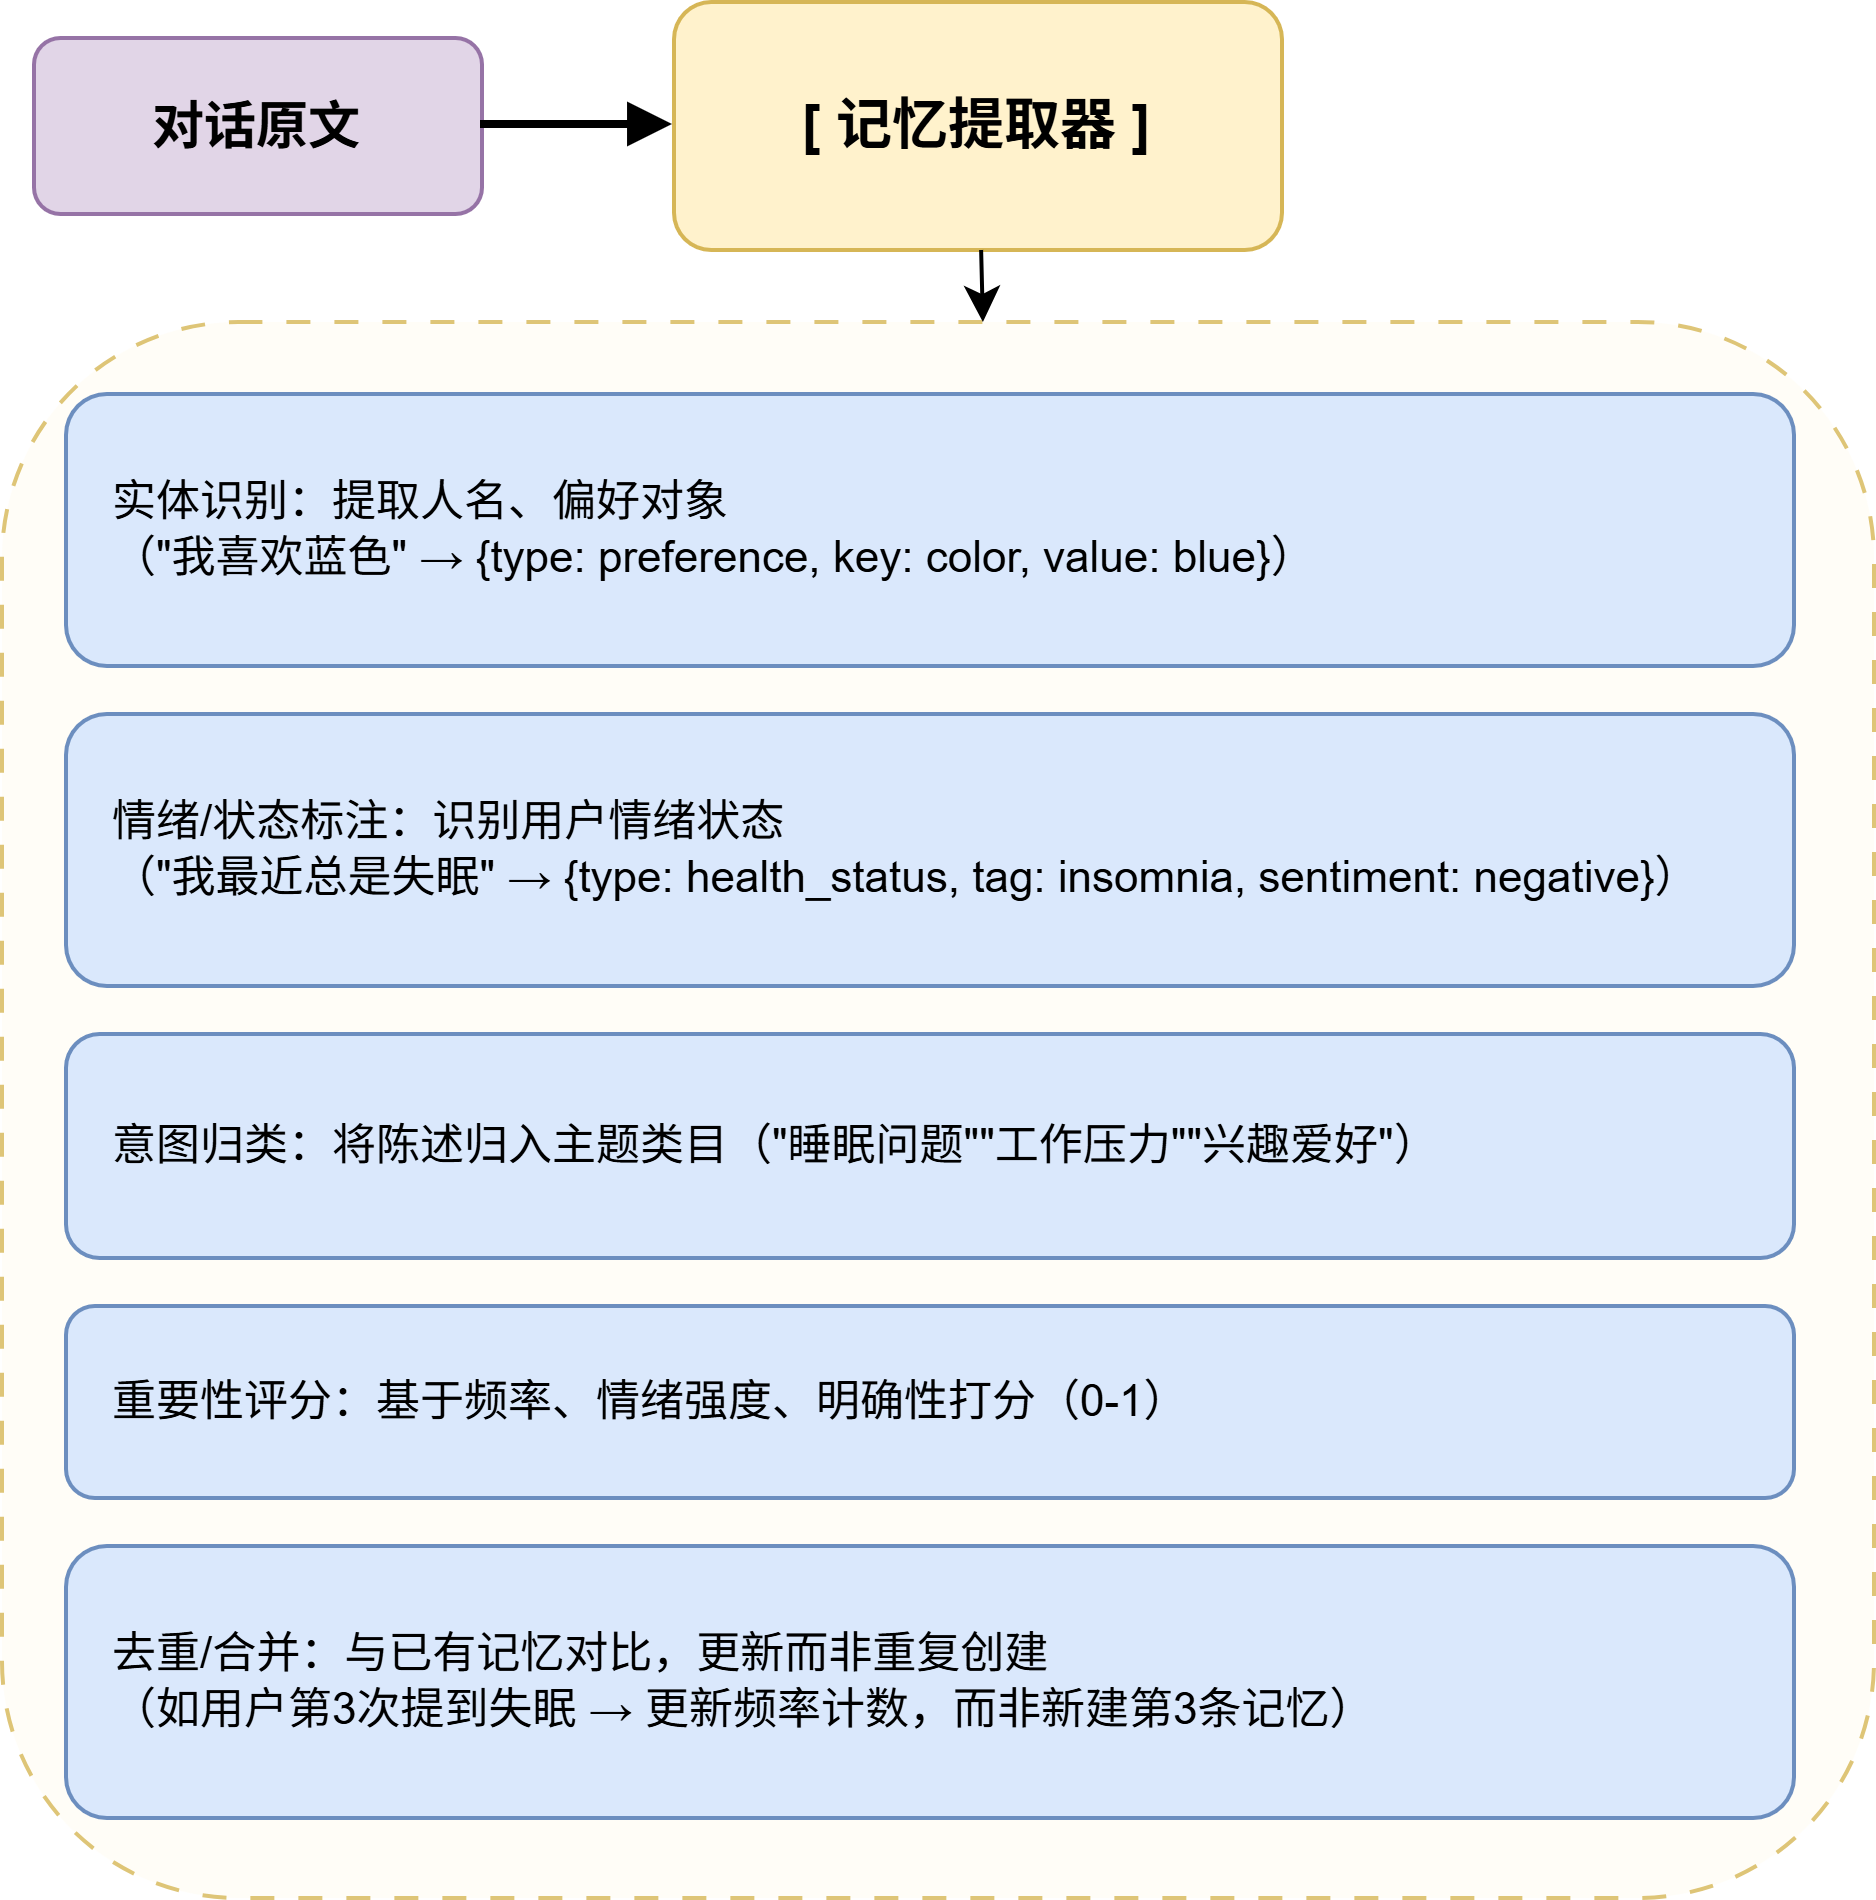

The diagram above was exported from draw.io. Its source (the exported page's mxGraphModel, read from the mxfile embedded in the PNG):
<mxGraphModel dx="1093" dy="1269" grid="1" gridSize="10" guides="1" tooltips="1" connect="1" arrows="1" fold="1" page="1" pageScale="1" pageWidth="960" pageHeight="520" math="0" shadow="0">
  <root>
    <mxCell id="0" />
    <mxCell id="1" parent="0" />
    <mxCell id="grp-bg" parent="1" style="rounded=1;whiteSpace=wrap;html=1;fillColor=#fffdf5;strokeColor=#d6b656;strokeWidth=1;dashed=1;dashPattern=6 6;opacity=80;" value="" vertex="1">
      <mxGeometry height="394" width="468" x="372" y="30" as="geometry" />
    </mxCell>
    <mxCell id="conv" parent="1" style="rounded=1;whiteSpace=wrap;html=1;fillColor=#e1d5e7;strokeColor=#9673a6;fontStyle=1;fontSize=13;" value="对话原文" vertex="1">
      <mxGeometry height="44" width="112" x="380" y="-41" as="geometry" />
    </mxCell>
    <mxCell id="extractor" parent="1" style="rounded=1;whiteSpace=wrap;html=1;fillColor=#fff2cc;strokeColor=#d6b656;fontStyle=1;fontSize=14;" value="[ 记忆提取器 ]" vertex="1">
      <mxGeometry height="62" width="152" x="540" y="-50" as="geometry" />
    </mxCell>
    <mxCell id="m1" parent="1" style="rounded=1;whiteSpace=wrap;html=1;fillColor=#dae8fc;strokeColor=#6c8ebf;align=left;spacingLeft=10;fontSize=11;verticalAlign=middle;" value="实体识别：提取人名、偏好对象&#10;（&quot;我喜欢蓝色&quot; → {type: preference, key: color, value: blue}）" vertex="1">
      <mxGeometry height="68" width="432" x="388" y="48" as="geometry" />
    </mxCell>
    <mxCell id="m2" parent="1" style="rounded=1;whiteSpace=wrap;html=1;fillColor=#dae8fc;strokeColor=#6c8ebf;align=left;spacingLeft=10;fontSize=11;verticalAlign=middle;" value="情绪/状态标注：识别用户情绪状态&#10;（&quot;我最近总是失眠&quot; → {type: health_status, tag: insomnia, sentiment: negative}）" vertex="1">
      <mxGeometry height="68" width="432" x="388" y="128" as="geometry" />
    </mxCell>
    <mxCell id="m3" parent="1" style="rounded=1;whiteSpace=wrap;html=1;fillColor=#dae8fc;strokeColor=#6c8ebf;align=left;spacingLeft=10;fontSize=11;verticalAlign=middle;" value="意图归类：将陈述归入主题类目（&quot;睡眠问题&quot;&quot;工作压力&quot;&quot;兴趣爱好&quot;）" vertex="1">
      <mxGeometry height="56" width="432" x="388" y="208" as="geometry" />
    </mxCell>
    <mxCell id="m4" parent="1" style="rounded=1;whiteSpace=wrap;html=1;fillColor=#dae8fc;strokeColor=#6c8ebf;align=left;spacingLeft=10;fontSize=11;verticalAlign=middle;" value="重要性评分：基于频率、情绪强度、明确性打分（0-1）" vertex="1">
      <mxGeometry height="48" width="432" x="388" y="276" as="geometry" />
    </mxCell>
    <mxCell id="m5" parent="1" style="rounded=1;whiteSpace=wrap;html=1;fillColor=#dae8fc;strokeColor=#6c8ebf;align=left;spacingLeft=10;fontSize=11;verticalAlign=middle;" value="去重/合并：与已有记忆对比，更新而非重复创建&#10;（如用户第3次提到失眠 → 更新频率计数，而非新建第3条记忆）" vertex="1">
      <mxGeometry height="68" width="432" x="388" y="336" as="geometry" />
    </mxCell>
    <mxCell id="e_conv_ext" edge="1" parent="1" source="conv" style="edgeStyle=orthogonalEdgeStyle;rounded=0;orthogonalLoop=1;jettySize=auto;html=1;strokeWidth=2;endArrow=block;endFill=1;" target="extractor" value="">
      <mxGeometry relative="1" as="geometry" />
    </mxCell>
    <mxCell id="2" edge="1" parent="1" source="extractor" style="edgeStyle=none;html=1;entryX=0.524;entryY=0;entryDx=0;entryDy=0;entryPerimeter=0;" target="grp-bg">
      <mxGeometry relative="1" as="geometry" />
    </mxCell>
  </root>
</mxGraphModel>